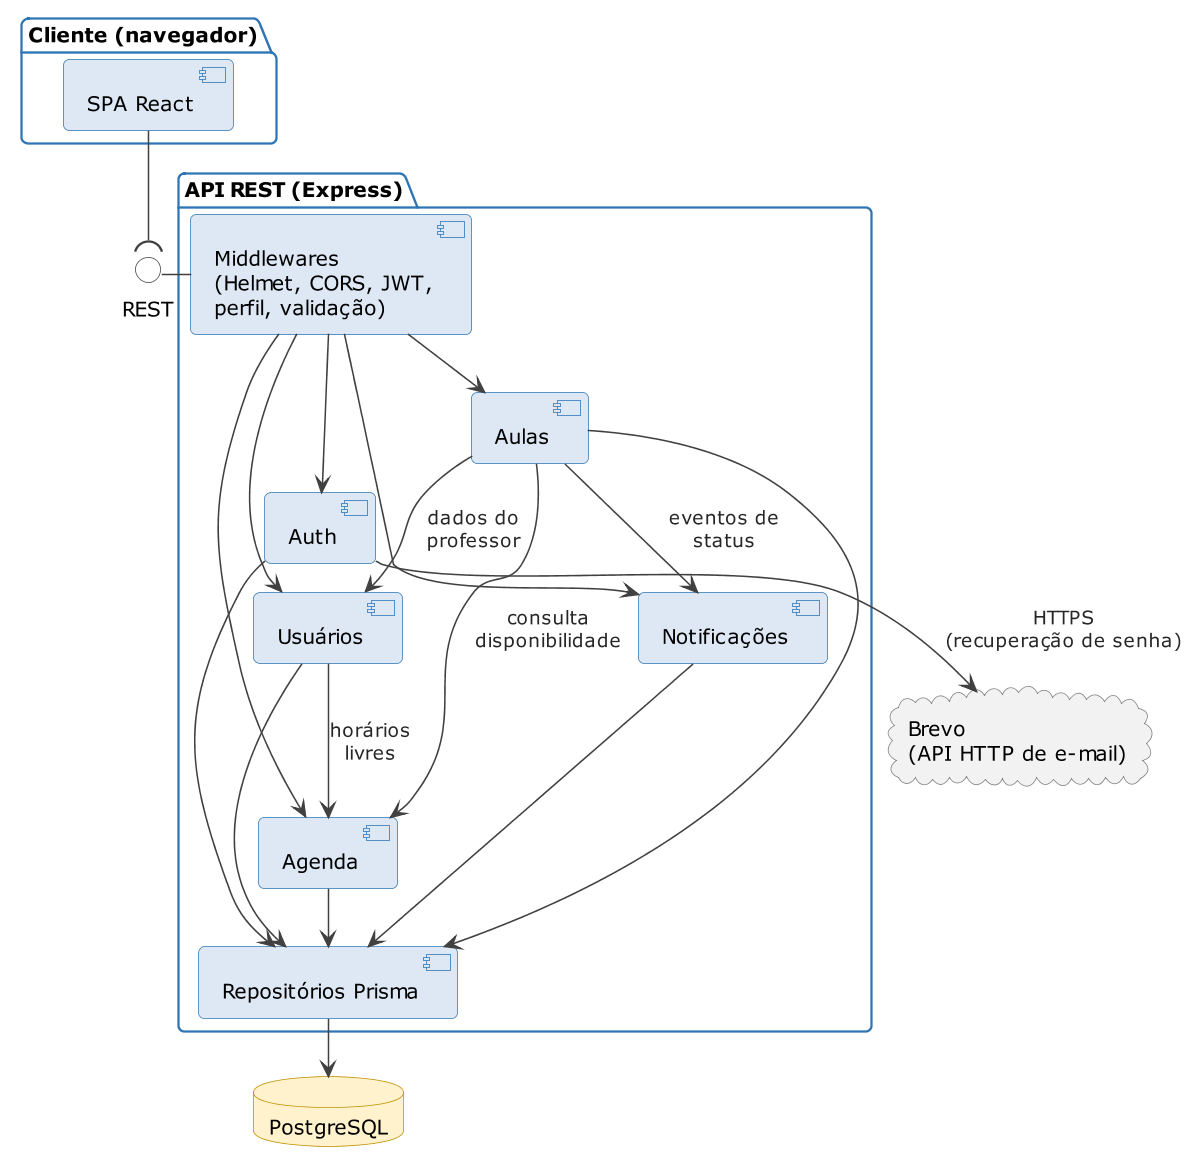

The diagram above was rendered by PlantUML. Its source (embedded in the PNG):
@startuml
!include estilo.iuml
package "Cliente (navegador)" {
  [SPA React] as SPA
}
interface "REST" as REST
package "API REST (Express)" {
  [Middlewares\n(Helmet, CORS, JWT,\nperfil, validação)] as MW
  [Auth] as Auth
  [Usuários] as Usuarios
  [Agenda] as Agenda
  [Aulas] as Aulas
  [Notificações] as Notificacoes
  [Repositórios Prisma] as Repo
}
database "PostgreSQL" as DB
cloud "Brevo\n(API HTTP de e-mail)" as Brevo
SPA --( REST
REST - MW
MW --> Auth
MW --> Usuarios
MW --> Agenda
MW --> Aulas
MW --> Notificacoes
Aulas --> Agenda : consulta\ndisponibilidade
Aulas --> Usuarios : dados do\nprofessor
Aulas --> Notificacoes : eventos de\nstatus
Usuarios --> Agenda : horários\nlivres
Auth --> Repo
Usuarios --> Repo
Agenda --> Repo
Aulas --> Repo
Notificacoes --> Repo
Repo --> DB
Auth --> Brevo : HTTPS\n(recuperação de senha)
@enduml